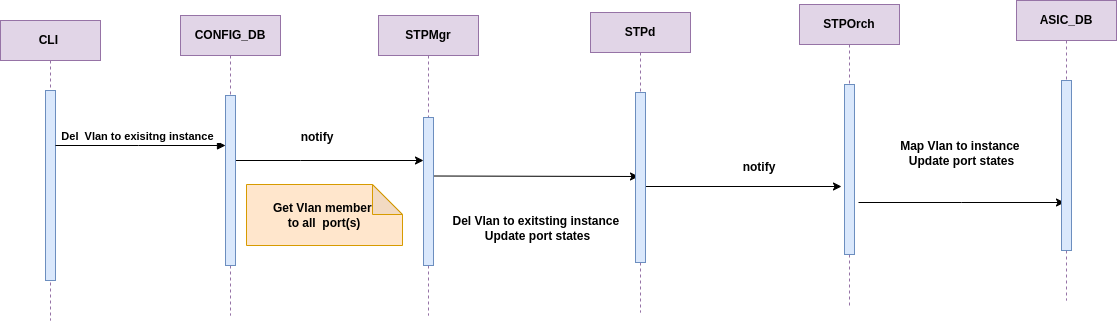

The diagram above was exported from draw.io. Its source (the exported page's mxGraphModel, read from the mxfile embedded in the PNG):
<mxGraphModel dx="1834" dy="820" grid="0" gridSize="10" guides="1" tooltips="1" connect="1" arrows="1" fold="1" page="0" pageScale="1" pageWidth="850" pageHeight="1100" math="0" shadow="0">
  <root>
    <mxCell id="0" />
    <mxCell id="1" parent="0" />
    <mxCell id="aM9ryv3xv72pqoxQDRHE-1" value="CLI&amp;nbsp;" style="shape=umlLifeline;perimeter=lifelinePerimeter;whiteSpace=wrap;html=1;container=0;dropTarget=0;collapsible=0;recursiveResize=0;outlineConnect=0;portConstraint=eastwest;newEdgeStyle={&quot;edgeStyle&quot;:&quot;elbowEdgeStyle&quot;,&quot;elbow&quot;:&quot;vertical&quot;,&quot;curved&quot;:0,&quot;rounded&quot;:0};fillColor=#e1d5e7;strokeColor=#9673a6;fontStyle=1" parent="1" vertex="1">
      <mxGeometry x="-80" y="40" width="100" height="300" as="geometry" />
    </mxCell>
    <mxCell id="aM9ryv3xv72pqoxQDRHE-2" value="" style="html=1;points=[];perimeter=orthogonalPerimeter;outlineConnect=0;targetShapes=umlLifeline;portConstraint=eastwest;newEdgeStyle={&quot;edgeStyle&quot;:&quot;elbowEdgeStyle&quot;,&quot;elbow&quot;:&quot;vertical&quot;,&quot;curved&quot;:0,&quot;rounded&quot;:0};fillColor=#dae8fc;strokeColor=#6c8ebf;fontStyle=1" parent="aM9ryv3xv72pqoxQDRHE-1" vertex="1">
      <mxGeometry x="45" y="70" width="10" height="190" as="geometry" />
    </mxCell>
    <mxCell id="v-JBTMWoUNpmtQOUg9rP-12" style="edgeStyle=elbowEdgeStyle;rounded=0;orthogonalLoop=1;jettySize=auto;html=1;elbow=vertical;curved=0;fontStyle=1" parent="1" source="aM9ryv3xv72pqoxQDRHE-5" target="v-JBTMWoUNpmtQOUg9rP-3" edge="1">
      <mxGeometry relative="1" as="geometry">
        <Array as="points">
          <mxPoint x="220" y="180" />
          <mxPoint x="239" y="216" />
          <mxPoint x="353" y="166" />
        </Array>
      </mxGeometry>
    </mxCell>
    <mxCell id="aM9ryv3xv72pqoxQDRHE-5" value="CONFIG_DB" style="shape=umlLifeline;perimeter=lifelinePerimeter;whiteSpace=wrap;html=1;container=0;dropTarget=0;collapsible=0;recursiveResize=0;outlineConnect=0;portConstraint=eastwest;newEdgeStyle={&quot;edgeStyle&quot;:&quot;elbowEdgeStyle&quot;,&quot;elbow&quot;:&quot;vertical&quot;,&quot;curved&quot;:0,&quot;rounded&quot;:0};fillColor=#e1d5e7;strokeColor=#9673a6;fontStyle=1" parent="1" vertex="1">
      <mxGeometry x="100" y="35" width="100" height="300" as="geometry" />
    </mxCell>
    <mxCell id="aM9ryv3xv72pqoxQDRHE-6" value="" style="html=1;points=[];perimeter=orthogonalPerimeter;outlineConnect=0;targetShapes=umlLifeline;portConstraint=eastwest;newEdgeStyle={&quot;edgeStyle&quot;:&quot;elbowEdgeStyle&quot;,&quot;elbow&quot;:&quot;vertical&quot;,&quot;curved&quot;:0,&quot;rounded&quot;:0};fillColor=#dae8fc;strokeColor=#6c8ebf;fontStyle=1" parent="aM9ryv3xv72pqoxQDRHE-5" vertex="1">
      <mxGeometry x="45" y="80" width="10" height="170" as="geometry" />
    </mxCell>
    <mxCell id="aM9ryv3xv72pqoxQDRHE-7" value="&lt;div&gt;Del&amp;nbsp; Vlan to exisitng instance&amp;nbsp;&amp;nbsp;&lt;/div&gt;" style="html=1;verticalAlign=bottom;endArrow=block;edgeStyle=elbowEdgeStyle;elbow=horizontal;curved=0;rounded=0;fontStyle=1" parent="1" source="aM9ryv3xv72pqoxQDRHE-2" target="aM9ryv3xv72pqoxQDRHE-6" edge="1">
      <mxGeometry x="0.0041" relative="1" as="geometry">
        <mxPoint x="195" y="130" as="sourcePoint" />
        <Array as="points">
          <mxPoint x="58" y="165" />
          <mxPoint x="180" y="120" />
        </Array>
        <mxPoint as="offset" />
      </mxGeometry>
    </mxCell>
    <mxCell id="SkGAOKywYdpLKiFTH_5G-7" style="edgeStyle=elbowEdgeStyle;rounded=0;orthogonalLoop=1;jettySize=auto;html=1;elbow=vertical;curved=0;fontStyle=1" parent="1" edge="1">
      <mxGeometry relative="1" as="geometry">
        <mxPoint x="350.5" y="195.5" as="sourcePoint" />
        <mxPoint x="558" y="196" as="targetPoint" />
      </mxGeometry>
    </mxCell>
    <mxCell id="v-JBTMWoUNpmtQOUg9rP-2" value="STPMgr" style="shape=umlLifeline;perimeter=lifelinePerimeter;whiteSpace=wrap;html=1;container=0;dropTarget=0;collapsible=0;recursiveResize=0;outlineConnect=0;portConstraint=eastwest;newEdgeStyle={&quot;edgeStyle&quot;:&quot;elbowEdgeStyle&quot;,&quot;elbow&quot;:&quot;vertical&quot;,&quot;curved&quot;:0,&quot;rounded&quot;:0};fillColor=#e1d5e7;strokeColor=#9673a6;fontStyle=1" parent="1" vertex="1">
      <mxGeometry x="298" y="35" width="100" height="300" as="geometry" />
    </mxCell>
    <mxCell id="v-JBTMWoUNpmtQOUg9rP-3" value="" style="html=1;points=[];perimeter=orthogonalPerimeter;outlineConnect=0;targetShapes=umlLifeline;portConstraint=eastwest;newEdgeStyle={&quot;edgeStyle&quot;:&quot;elbowEdgeStyle&quot;,&quot;elbow&quot;:&quot;vertical&quot;,&quot;curved&quot;:0,&quot;rounded&quot;:0};fillColor=#dae8fc;strokeColor=#6c8ebf;fontStyle=1" parent="v-JBTMWoUNpmtQOUg9rP-2" vertex="1">
      <mxGeometry x="45" y="102" width="10" height="148" as="geometry" />
    </mxCell>
    <mxCell id="v-JBTMWoUNpmtQOUg9rP-18" style="edgeStyle=elbowEdgeStyle;rounded=0;orthogonalLoop=1;jettySize=auto;html=1;elbow=vertical;curved=0;fontStyle=1" parent="1" source="v-JBTMWoUNpmtQOUg9rP-4" edge="1">
      <mxGeometry relative="1" as="geometry">
        <mxPoint x="761" y="206" as="targetPoint" />
      </mxGeometry>
    </mxCell>
    <mxCell id="v-JBTMWoUNpmtQOUg9rP-4" value="STPd" style="shape=umlLifeline;perimeter=lifelinePerimeter;whiteSpace=wrap;html=1;container=0;dropTarget=0;collapsible=0;recursiveResize=0;outlineConnect=0;portConstraint=eastwest;newEdgeStyle={&quot;edgeStyle&quot;:&quot;elbowEdgeStyle&quot;,&quot;elbow&quot;:&quot;vertical&quot;,&quot;curved&quot;:0,&quot;rounded&quot;:0};fillColor=#e1d5e7;strokeColor=#9673a6;fontStyle=1" parent="1" vertex="1">
      <mxGeometry x="510" y="32" width="100" height="300" as="geometry" />
    </mxCell>
    <mxCell id="v-JBTMWoUNpmtQOUg9rP-5" value="" style="html=1;points=[];perimeter=orthogonalPerimeter;outlineConnect=0;targetShapes=umlLifeline;portConstraint=eastwest;newEdgeStyle={&quot;edgeStyle&quot;:&quot;elbowEdgeStyle&quot;,&quot;elbow&quot;:&quot;vertical&quot;,&quot;curved&quot;:0,&quot;rounded&quot;:0};fillColor=#dae8fc;strokeColor=#6c8ebf;fontStyle=1" parent="v-JBTMWoUNpmtQOUg9rP-4" vertex="1">
      <mxGeometry x="45" y="80" width="10" height="170" as="geometry" />
    </mxCell>
    <mxCell id="v-JBTMWoUNpmtQOUg9rP-20" style="edgeStyle=elbowEdgeStyle;rounded=0;orthogonalLoop=1;jettySize=auto;html=1;elbow=vertical;curved=0;fontStyle=1" parent="1" edge="1">
      <mxGeometry relative="1" as="geometry">
        <mxPoint x="778" y="222" as="sourcePoint" />
        <mxPoint x="984" y="222" as="targetPoint" />
      </mxGeometry>
    </mxCell>
    <mxCell id="v-JBTMWoUNpmtQOUg9rP-6" value="STPOrch" style="shape=umlLifeline;perimeter=lifelinePerimeter;whiteSpace=wrap;html=1;container=0;dropTarget=0;collapsible=0;recursiveResize=0;outlineConnect=0;portConstraint=eastwest;newEdgeStyle={&quot;edgeStyle&quot;:&quot;elbowEdgeStyle&quot;,&quot;elbow&quot;:&quot;vertical&quot;,&quot;curved&quot;:0,&quot;rounded&quot;:0};fillColor=#e1d5e7;strokeColor=#9673a6;fontStyle=1" parent="1" vertex="1">
      <mxGeometry x="719" y="24" width="100" height="302" as="geometry" />
    </mxCell>
    <mxCell id="v-JBTMWoUNpmtQOUg9rP-7" value="" style="html=1;points=[];perimeter=orthogonalPerimeter;outlineConnect=0;targetShapes=umlLifeline;portConstraint=eastwest;newEdgeStyle={&quot;edgeStyle&quot;:&quot;elbowEdgeStyle&quot;,&quot;elbow&quot;:&quot;vertical&quot;,&quot;curved&quot;:0,&quot;rounded&quot;:0};fillColor=#dae8fc;strokeColor=#6c8ebf;fontStyle=1" parent="v-JBTMWoUNpmtQOUg9rP-6" vertex="1">
      <mxGeometry x="45" y="80" width="10" height="170" as="geometry" />
    </mxCell>
    <mxCell id="v-JBTMWoUNpmtQOUg9rP-8" value="ASIC_DB" style="shape=umlLifeline;perimeter=lifelinePerimeter;whiteSpace=wrap;html=1;container=0;dropTarget=0;collapsible=0;recursiveResize=0;outlineConnect=0;portConstraint=eastwest;newEdgeStyle={&quot;edgeStyle&quot;:&quot;elbowEdgeStyle&quot;,&quot;elbow&quot;:&quot;vertical&quot;,&quot;curved&quot;:0,&quot;rounded&quot;:0};fillColor=#e1d5e7;strokeColor=#9673a6;fontStyle=1" parent="1" vertex="1">
      <mxGeometry x="936" y="20" width="100" height="300" as="geometry" />
    </mxCell>
    <mxCell id="v-JBTMWoUNpmtQOUg9rP-9" value="" style="html=1;points=[];perimeter=orthogonalPerimeter;outlineConnect=0;targetShapes=umlLifeline;portConstraint=eastwest;newEdgeStyle={&quot;edgeStyle&quot;:&quot;elbowEdgeStyle&quot;,&quot;elbow&quot;:&quot;vertical&quot;,&quot;curved&quot;:0,&quot;rounded&quot;:0};fillColor=#dae8fc;strokeColor=#6c8ebf;fontStyle=1" parent="v-JBTMWoUNpmtQOUg9rP-8" vertex="1">
      <mxGeometry x="45" y="80" width="10" height="170" as="geometry" />
    </mxCell>
    <mxCell id="v-JBTMWoUNpmtQOUg9rP-14" value="notify" style="text;html=1;align=center;verticalAlign=middle;whiteSpace=wrap;rounded=0;fontStyle=1" parent="1" vertex="1">
      <mxGeometry x="207" y="142" width="60" height="30" as="geometry" />
    </mxCell>
    <mxCell id="SkGAOKywYdpLKiFTH_5G-3" value="notify" style="text;html=1;align=center;verticalAlign=middle;whiteSpace=wrap;rounded=0;fontStyle=1" parent="1" vertex="1">
      <mxGeometry x="649" y="172" width="60" height="30" as="geometry" />
    </mxCell>
    <mxCell id="SkGAOKywYdpLKiFTH_5G-6" value="Get Vlan member&amp;nbsp;&lt;div&gt;to&amp;nbsp;&lt;span style=&quot;background-color: initial;&quot;&gt;all&amp;nbsp;&amp;nbsp;&lt;/span&gt;&lt;span style=&quot;background-color: initial;&quot;&gt;port(s)&lt;/span&gt;&lt;/div&gt;" style="shape=note;whiteSpace=wrap;html=1;backgroundOutline=1;darkOpacity=0.05;fillColor=#ffe6cc;strokeColor=#d79b00;fontStyle=1" parent="1" vertex="1">
      <mxGeometry x="166" y="204" width="156" height="61" as="geometry" />
    </mxCell>
    <mxCell id="SkGAOKywYdpLKiFTH_5G-8" value="&lt;div&gt;Del Vlan to exitsting instance&amp;nbsp;&lt;/div&gt;&lt;div&gt;Update port states&lt;/div&gt;" style="text;html=1;align=center;verticalAlign=middle;whiteSpace=wrap;rounded=0;fontStyle=1" parent="1" vertex="1">
      <mxGeometry x="365" y="211" width="185" height="74" as="geometry" />
    </mxCell>
    <mxCell id="aAqUEe0bcrFzM_OqmJ5J-1" value="&lt;div&gt;Map Vlan to instance&amp;nbsp;&lt;/div&gt;&lt;div&gt;Update port states&lt;/div&gt;" style="text;html=1;align=center;verticalAlign=middle;whiteSpace=wrap;rounded=0;fontStyle=1" parent="1" vertex="1">
      <mxGeometry x="789" y="136" width="185" height="74" as="geometry" />
    </mxCell>
  </root>
</mxGraphModel>